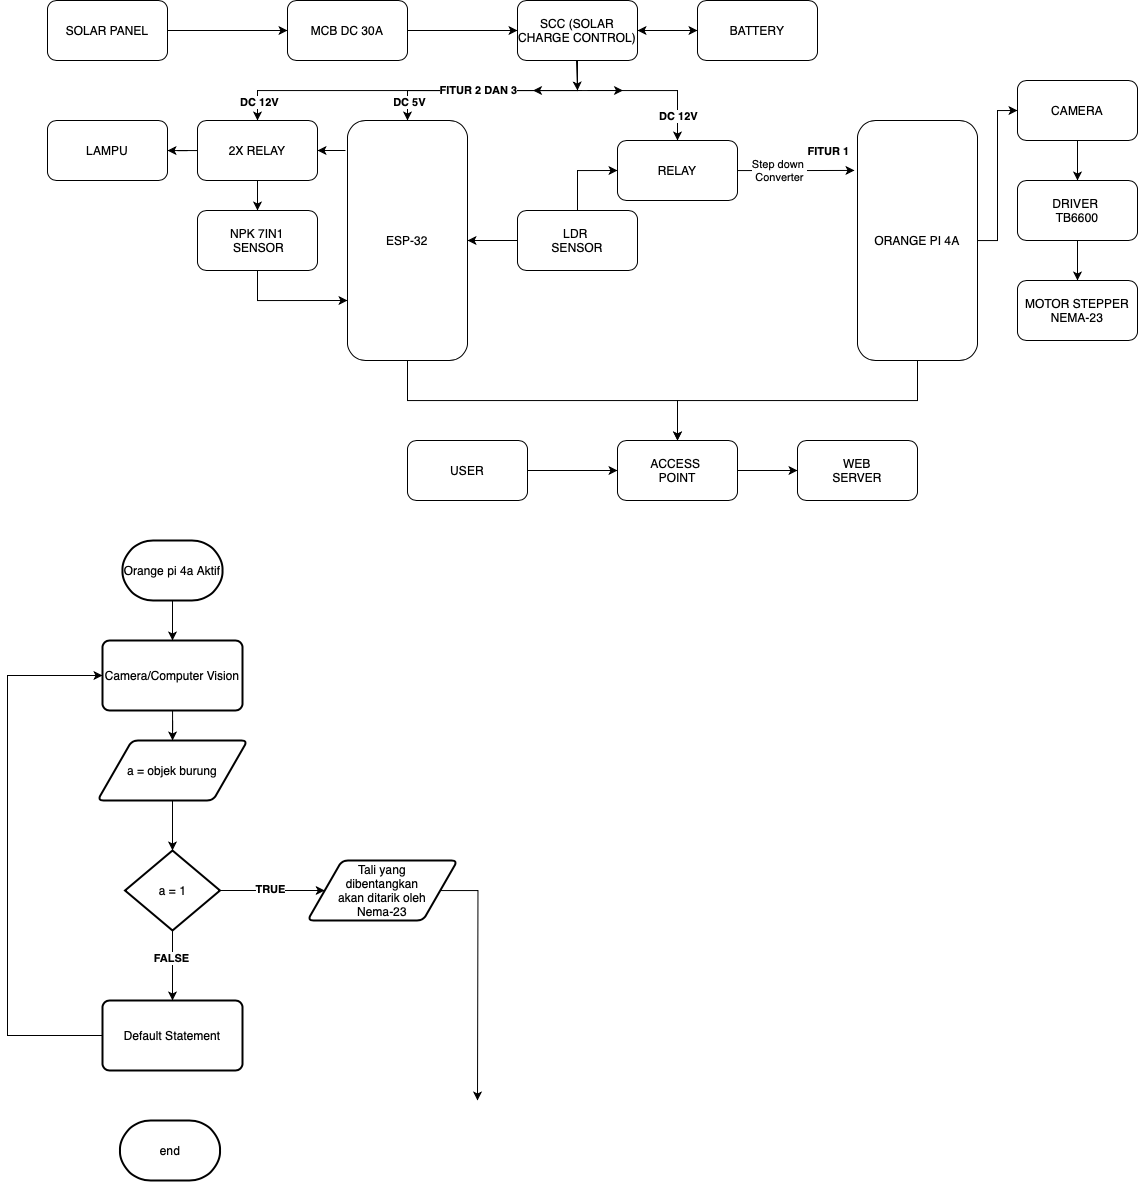

The diagram above was exported from draw.io. Its source (the exported page's mxGraphModel, read from the mxfile embedded in the PNG):
<mxGraphModel dx="2232" dy="761" grid="1" gridSize="10" guides="1" tooltips="1" connect="1" arrows="1" fold="1" page="1" pageScale="1" pageWidth="827" pageHeight="1169" math="0" shadow="0">
  <root>
    <mxCell id="0" />
    <mxCell id="1" parent="0" />
    <mxCell id="lDBspaKUgXtd8T5XP9T8-7" style="edgeStyle=orthogonalEdgeStyle;rounded=0;orthogonalLoop=1;jettySize=auto;html=1;entryX=0;entryY=0.5;entryDx=0;entryDy=0;" edge="1" parent="1" source="lDBspaKUgXtd8T5XP9T8-1" target="lDBspaKUgXtd8T5XP9T8-2">
      <mxGeometry relative="1" as="geometry" />
    </mxCell>
    <mxCell id="lDBspaKUgXtd8T5XP9T8-1" value="SOLAR PANEL" style="rounded=1;whiteSpace=wrap;html=1;" vertex="1" parent="1">
      <mxGeometry x="40" y="160" width="120" height="60" as="geometry" />
    </mxCell>
    <mxCell id="lDBspaKUgXtd8T5XP9T8-8" style="edgeStyle=orthogonalEdgeStyle;rounded=0;orthogonalLoop=1;jettySize=auto;html=1;entryX=0;entryY=0.5;entryDx=0;entryDy=0;" edge="1" parent="1" source="lDBspaKUgXtd8T5XP9T8-2" target="lDBspaKUgXtd8T5XP9T8-3">
      <mxGeometry relative="1" as="geometry" />
    </mxCell>
    <mxCell id="lDBspaKUgXtd8T5XP9T8-2" value="MCB DC 30A" style="rounded=1;whiteSpace=wrap;html=1;" vertex="1" parent="1">
      <mxGeometry x="280" y="160" width="120" height="60" as="geometry" />
    </mxCell>
    <mxCell id="lDBspaKUgXtd8T5XP9T8-12" style="edgeStyle=orthogonalEdgeStyle;rounded=0;orthogonalLoop=1;jettySize=auto;html=1;exitX=0.5;exitY=1;exitDx=0;exitDy=0;entryX=0.5;entryY=0;entryDx=0;entryDy=0;" edge="1" parent="1" source="lDBspaKUgXtd8T5XP9T8-3" target="lDBspaKUgXtd8T5XP9T8-5">
      <mxGeometry relative="1" as="geometry" />
    </mxCell>
    <mxCell id="lDBspaKUgXtd8T5XP9T8-100" value="&lt;b&gt;DC 5V&lt;/b&gt;" style="edgeLabel;html=1;align=center;verticalAlign=middle;resizable=0;points=[];" vertex="1" connectable="0" parent="lDBspaKUgXtd8T5XP9T8-12">
      <mxGeometry x="0.841" y="1" relative="1" as="geometry">
        <mxPoint as="offset" />
      </mxGeometry>
    </mxCell>
    <mxCell id="lDBspaKUgXtd8T5XP9T8-17" style="edgeStyle=orthogonalEdgeStyle;rounded=0;orthogonalLoop=1;jettySize=auto;html=1;exitX=0.5;exitY=1;exitDx=0;exitDy=0;entryX=0.5;entryY=0;entryDx=0;entryDy=0;" edge="1" parent="1" source="lDBspaKUgXtd8T5XP9T8-3" target="lDBspaKUgXtd8T5XP9T8-14">
      <mxGeometry relative="1" as="geometry" />
    </mxCell>
    <mxCell id="lDBspaKUgXtd8T5XP9T8-96" value="&lt;b&gt;FITUR 2 DAN 3&lt;/b&gt;" style="edgeLabel;html=1;align=center;verticalAlign=middle;resizable=0;points=[];" vertex="1" connectable="0" parent="lDBspaKUgXtd8T5XP9T8-17">
      <mxGeometry x="-0.3218" y="-1" relative="1" as="geometry">
        <mxPoint as="offset" />
      </mxGeometry>
    </mxCell>
    <mxCell id="lDBspaKUgXtd8T5XP9T8-101" value="&lt;b&gt;DC 12V&lt;/b&gt;" style="edgeLabel;html=1;align=center;verticalAlign=middle;resizable=0;points=[];" vertex="1" connectable="0" parent="lDBspaKUgXtd8T5XP9T8-17">
      <mxGeometry x="0.9038" y="1" relative="1" as="geometry">
        <mxPoint as="offset" />
      </mxGeometry>
    </mxCell>
    <mxCell id="lDBspaKUgXtd8T5XP9T8-119" style="edgeStyle=orthogonalEdgeStyle;rounded=0;orthogonalLoop=1;jettySize=auto;html=1;exitX=0.5;exitY=1;exitDx=0;exitDy=0;entryX=0.5;entryY=0;entryDx=0;entryDy=0;" edge="1" parent="1" source="lDBspaKUgXtd8T5XP9T8-3" target="lDBspaKUgXtd8T5XP9T8-88">
      <mxGeometry relative="1" as="geometry">
        <Array as="points">
          <mxPoint x="570" y="250" />
          <mxPoint x="670" y="250" />
        </Array>
      </mxGeometry>
    </mxCell>
    <mxCell id="lDBspaKUgXtd8T5XP9T8-122" value="&lt;b&gt;DC 12V&lt;/b&gt;" style="edgeLabel;html=1;align=center;verticalAlign=middle;resizable=0;points=[];" vertex="1" connectable="0" parent="lDBspaKUgXtd8T5XP9T8-119">
      <mxGeometry x="0.7222" relative="1" as="geometry">
        <mxPoint as="offset" />
      </mxGeometry>
    </mxCell>
    <mxCell id="lDBspaKUgXtd8T5XP9T8-3" value="SCC (SOLAR CHARGE CONTROL)" style="rounded=1;whiteSpace=wrap;html=1;" vertex="1" parent="1">
      <mxGeometry x="510" y="160" width="120" height="60" as="geometry" />
    </mxCell>
    <mxCell id="lDBspaKUgXtd8T5XP9T8-4" value="BATTERY" style="rounded=1;whiteSpace=wrap;html=1;" vertex="1" parent="1">
      <mxGeometry x="690" y="160" width="120" height="60" as="geometry" />
    </mxCell>
    <mxCell id="lDBspaKUgXtd8T5XP9T8-117" style="edgeStyle=orthogonalEdgeStyle;rounded=0;orthogonalLoop=1;jettySize=auto;html=1;entryX=0;entryY=0.5;entryDx=0;entryDy=0;exitX=0.5;exitY=0;exitDx=0;exitDy=0;" edge="1" parent="1" source="lDBspaKUgXtd8T5XP9T8-77" target="lDBspaKUgXtd8T5XP9T8-88">
      <mxGeometry relative="1" as="geometry">
        <mxPoint x="450" y="330" as="sourcePoint" />
      </mxGeometry>
    </mxCell>
    <mxCell id="Inq0cEheSnENi-sOSLxo-5" style="edgeStyle=orthogonalEdgeStyle;rounded=0;orthogonalLoop=1;jettySize=auto;html=1;exitX=0.5;exitY=1;exitDx=0;exitDy=0;entryX=0.5;entryY=0;entryDx=0;entryDy=0;" edge="1" parent="1" source="lDBspaKUgXtd8T5XP9T8-5" target="lDBspaKUgXtd8T5XP9T8-56">
      <mxGeometry relative="1" as="geometry" />
    </mxCell>
    <mxCell id="lDBspaKUgXtd8T5XP9T8-5" value="ESP-32" style="rounded=1;whiteSpace=wrap;html=1;" vertex="1" parent="1">
      <mxGeometry x="340" y="280" width="120" height="240" as="geometry" />
    </mxCell>
    <mxCell id="lDBspaKUgXtd8T5XP9T8-92" style="edgeStyle=orthogonalEdgeStyle;rounded=0;orthogonalLoop=1;jettySize=auto;html=1;entryX=0;entryY=0.5;entryDx=0;entryDy=0;" edge="1" parent="1" source="lDBspaKUgXtd8T5XP9T8-6" target="lDBspaKUgXtd8T5XP9T8-45">
      <mxGeometry relative="1" as="geometry" />
    </mxCell>
    <mxCell id="Inq0cEheSnENi-sOSLxo-6" style="edgeStyle=orthogonalEdgeStyle;rounded=0;orthogonalLoop=1;jettySize=auto;html=1;" edge="1" parent="1" source="lDBspaKUgXtd8T5XP9T8-6">
      <mxGeometry relative="1" as="geometry">
        <mxPoint x="670" y="600" as="targetPoint" />
        <Array as="points">
          <mxPoint x="910" y="560" />
          <mxPoint x="670" y="560" />
        </Array>
      </mxGeometry>
    </mxCell>
    <mxCell id="lDBspaKUgXtd8T5XP9T8-6" value="ORANGE PI 4A" style="rounded=1;whiteSpace=wrap;html=1;" vertex="1" parent="1">
      <mxGeometry x="850" y="280" width="120" height="240" as="geometry" />
    </mxCell>
    <mxCell id="lDBspaKUgXtd8T5XP9T8-11" value="" style="endArrow=classic;startArrow=classic;html=1;rounded=0;entryX=0;entryY=0.5;entryDx=0;entryDy=0;exitX=1;exitY=0.5;exitDx=0;exitDy=0;" edge="1" parent="1" source="lDBspaKUgXtd8T5XP9T8-3" target="lDBspaKUgXtd8T5XP9T8-4">
      <mxGeometry width="50" height="50" relative="1" as="geometry">
        <mxPoint x="630" y="150" as="sourcePoint" />
        <mxPoint x="680" y="100" as="targetPoint" />
      </mxGeometry>
    </mxCell>
    <mxCell id="lDBspaKUgXtd8T5XP9T8-19" value="" style="edgeStyle=orthogonalEdgeStyle;rounded=0;orthogonalLoop=1;jettySize=auto;html=1;" edge="1" parent="1" source="lDBspaKUgXtd8T5XP9T8-14" target="lDBspaKUgXtd8T5XP9T8-18">
      <mxGeometry relative="1" as="geometry" />
    </mxCell>
    <mxCell id="lDBspaKUgXtd8T5XP9T8-94" value="" style="edgeStyle=orthogonalEdgeStyle;rounded=0;orthogonalLoop=1;jettySize=auto;html=1;" edge="1" parent="1" source="lDBspaKUgXtd8T5XP9T8-14" target="lDBspaKUgXtd8T5XP9T8-15">
      <mxGeometry relative="1" as="geometry" />
    </mxCell>
    <mxCell id="lDBspaKUgXtd8T5XP9T8-14" value="2X RELAY" style="rounded=1;whiteSpace=wrap;html=1;" vertex="1" parent="1">
      <mxGeometry x="190" y="280" width="120" height="60" as="geometry" />
    </mxCell>
    <mxCell id="KJOlv-HiRgEK12Oq3kX_-6" style="edgeStyle=orthogonalEdgeStyle;rounded=0;orthogonalLoop=1;jettySize=auto;html=1;entryX=0;entryY=0.75;entryDx=0;entryDy=0;exitX=0.5;exitY=1;exitDx=0;exitDy=0;" edge="1" parent="1" source="lDBspaKUgXtd8T5XP9T8-15" target="lDBspaKUgXtd8T5XP9T8-5">
      <mxGeometry relative="1" as="geometry">
        <Array as="points">
          <mxPoint x="250" y="460" />
        </Array>
      </mxGeometry>
    </mxCell>
    <mxCell id="lDBspaKUgXtd8T5XP9T8-15" value="NPK 7IN1&lt;div&gt;&amp;nbsp;SENSOR&lt;/div&gt;" style="rounded=1;whiteSpace=wrap;html=1;" vertex="1" parent="1">
      <mxGeometry x="190" y="370" width="120" height="60" as="geometry" />
    </mxCell>
    <mxCell id="lDBspaKUgXtd8T5XP9T8-18" value="LAMPU" style="whiteSpace=wrap;html=1;rounded=1;" vertex="1" parent="1">
      <mxGeometry x="40" y="280" width="120" height="60" as="geometry" />
    </mxCell>
    <mxCell id="lDBspaKUgXtd8T5XP9T8-29" value="" style="endArrow=classic;html=1;rounded=0;entryX=1;entryY=0.5;entryDx=0;entryDy=0;exitX=-0.017;exitY=0.125;exitDx=0;exitDy=0;exitPerimeter=0;" edge="1" parent="1" source="lDBspaKUgXtd8T5XP9T8-5" target="lDBspaKUgXtd8T5XP9T8-14">
      <mxGeometry width="50" height="50" relative="1" as="geometry">
        <mxPoint x="390" y="330" as="sourcePoint" />
        <mxPoint x="440" y="280" as="targetPoint" />
      </mxGeometry>
    </mxCell>
    <mxCell id="lDBspaKUgXtd8T5XP9T8-31" value="" style="endArrow=classic;html=1;rounded=0;" edge="1" parent="1">
      <mxGeometry width="50" height="50" relative="1" as="geometry">
        <mxPoint x="569" y="220" as="sourcePoint" />
        <mxPoint x="570" y="250" as="targetPoint" />
      </mxGeometry>
    </mxCell>
    <mxCell id="lDBspaKUgXtd8T5XP9T8-36" value="" style="edgeStyle=orthogonalEdgeStyle;rounded=0;orthogonalLoop=1;jettySize=auto;html=1;" edge="1" parent="1" source="lDBspaKUgXtd8T5XP9T8-33" target="lDBspaKUgXtd8T5XP9T8-35">
      <mxGeometry relative="1" as="geometry" />
    </mxCell>
    <mxCell id="lDBspaKUgXtd8T5XP9T8-33" value="DRIVER&amp;nbsp;&lt;div&gt;TB6600&lt;/div&gt;" style="whiteSpace=wrap;html=1;rounded=1;" vertex="1" parent="1">
      <mxGeometry x="1010" y="340" width="120" height="60" as="geometry" />
    </mxCell>
    <mxCell id="lDBspaKUgXtd8T5XP9T8-35" value="MOTOR STEPPER NEMA-23" style="whiteSpace=wrap;html=1;rounded=1;" vertex="1" parent="1">
      <mxGeometry x="1010" y="440" width="120" height="60" as="geometry" />
    </mxCell>
    <mxCell id="lDBspaKUgXtd8T5XP9T8-49" style="edgeStyle=orthogonalEdgeStyle;rounded=0;orthogonalLoop=1;jettySize=auto;html=1;entryX=0.5;entryY=0;entryDx=0;entryDy=0;" edge="1" parent="1" source="lDBspaKUgXtd8T5XP9T8-45" target="lDBspaKUgXtd8T5XP9T8-33">
      <mxGeometry relative="1" as="geometry" />
    </mxCell>
    <mxCell id="lDBspaKUgXtd8T5XP9T8-45" value="CAMERA" style="rounded=1;whiteSpace=wrap;html=1;" vertex="1" parent="1">
      <mxGeometry x="1010" y="240" width="120" height="60" as="geometry" />
    </mxCell>
    <mxCell id="lDBspaKUgXtd8T5XP9T8-116" style="edgeStyle=orthogonalEdgeStyle;rounded=0;orthogonalLoop=1;jettySize=auto;html=1;entryX=0;entryY=0.5;entryDx=0;entryDy=0;" edge="1" parent="1" source="lDBspaKUgXtd8T5XP9T8-56" target="lDBspaKUgXtd8T5XP9T8-60">
      <mxGeometry relative="1" as="geometry" />
    </mxCell>
    <mxCell id="lDBspaKUgXtd8T5XP9T8-56" value="ACCESS&amp;nbsp;&lt;div&gt;POINT&lt;/div&gt;" style="rounded=1;whiteSpace=wrap;html=1;" vertex="1" parent="1">
      <mxGeometry x="610" y="600" width="120" height="60" as="geometry" />
    </mxCell>
    <mxCell id="lDBspaKUgXtd8T5XP9T8-61" style="edgeStyle=orthogonalEdgeStyle;rounded=0;orthogonalLoop=1;jettySize=auto;html=1;entryX=0;entryY=0.5;entryDx=0;entryDy=0;" edge="1" parent="1" source="lDBspaKUgXtd8T5XP9T8-59" target="lDBspaKUgXtd8T5XP9T8-56">
      <mxGeometry relative="1" as="geometry" />
    </mxCell>
    <mxCell id="lDBspaKUgXtd8T5XP9T8-59" value="USER" style="rounded=1;whiteSpace=wrap;html=1;" vertex="1" parent="1">
      <mxGeometry x="400" y="600" width="120" height="60" as="geometry" />
    </mxCell>
    <mxCell id="lDBspaKUgXtd8T5XP9T8-60" value="WEB&lt;div&gt;SERVER&lt;/div&gt;" style="rounded=1;whiteSpace=wrap;html=1;" vertex="1" parent="1">
      <mxGeometry x="790" y="600" width="120" height="60" as="geometry" />
    </mxCell>
    <mxCell id="lDBspaKUgXtd8T5XP9T8-78" value="" style="edgeStyle=orthogonalEdgeStyle;rounded=0;orthogonalLoop=1;jettySize=auto;html=1;" edge="1" parent="1" source="lDBspaKUgXtd8T5XP9T8-77" target="lDBspaKUgXtd8T5XP9T8-5">
      <mxGeometry relative="1" as="geometry" />
    </mxCell>
    <mxCell id="lDBspaKUgXtd8T5XP9T8-77" value="&lt;div&gt;LDR&amp;nbsp;&lt;/div&gt;&lt;div&gt;SENSOR&lt;/div&gt;" style="rounded=1;whiteSpace=wrap;html=1;" vertex="1" parent="1">
      <mxGeometry x="510" y="370" width="120" height="60" as="geometry" />
    </mxCell>
    <mxCell id="lDBspaKUgXtd8T5XP9T8-88" value="RELAY" style="rounded=1;whiteSpace=wrap;html=1;" vertex="1" parent="1">
      <mxGeometry x="610" y="300" width="120" height="60" as="geometry" />
    </mxCell>
    <mxCell id="lDBspaKUgXtd8T5XP9T8-97" value="" style="endArrow=classic;html=1;rounded=0;" edge="1" parent="1">
      <mxGeometry width="50" height="50" relative="1" as="geometry">
        <mxPoint x="574.5" y="250" as="sourcePoint" />
        <mxPoint x="525.5" y="250" as="targetPoint" />
      </mxGeometry>
    </mxCell>
    <mxCell id="lDBspaKUgXtd8T5XP9T8-98" value="" style="endArrow=classic;html=1;rounded=0;" edge="1" parent="1">
      <mxGeometry width="50" height="50" relative="1" as="geometry">
        <mxPoint x="580" y="250" as="sourcePoint" />
        <mxPoint x="615.5" y="250" as="targetPoint" />
      </mxGeometry>
    </mxCell>
    <mxCell id="lDBspaKUgXtd8T5XP9T8-118" style="edgeStyle=orthogonalEdgeStyle;rounded=0;orthogonalLoop=1;jettySize=auto;html=1;entryX=-0.025;entryY=0.208;entryDx=0;entryDy=0;entryPerimeter=0;" edge="1" parent="1" source="lDBspaKUgXtd8T5XP9T8-88" target="lDBspaKUgXtd8T5XP9T8-6">
      <mxGeometry relative="1" as="geometry" />
    </mxCell>
    <mxCell id="lDBspaKUgXtd8T5XP9T8-120" value="Step down&amp;nbsp;&lt;div&gt;Converter&lt;/div&gt;" style="edgeLabel;html=1;align=center;verticalAlign=middle;resizable=0;points=[];" vertex="1" connectable="0" parent="lDBspaKUgXtd8T5XP9T8-118">
      <mxGeometry x="-0.0777" y="1" relative="1" as="geometry">
        <mxPoint x="-13" as="offset" />
      </mxGeometry>
    </mxCell>
    <mxCell id="lDBspaKUgXtd8T5XP9T8-123" value="&lt;b&gt;FITUR 1&lt;/b&gt;" style="edgeLabel;html=1;align=center;verticalAlign=middle;resizable=0;points=[];" vertex="1" connectable="0" parent="lDBspaKUgXtd8T5XP9T8-118">
      <mxGeometry x="0.684" y="-1" relative="1" as="geometry">
        <mxPoint x="-8" y="-21" as="offset" />
      </mxGeometry>
    </mxCell>
    <mxCell id="KJOlv-HiRgEK12Oq3kX_-3" value="" style="edgeStyle=orthogonalEdgeStyle;rounded=0;orthogonalLoop=1;jettySize=auto;html=1;" edge="1" parent="1" source="lDBspaKUgXtd8T5XP9T8-124" target="lDBspaKUgXtd8T5XP9T8-130">
      <mxGeometry relative="1" as="geometry" />
    </mxCell>
    <mxCell id="lDBspaKUgXtd8T5XP9T8-124" value="Orange pi 4a Aktif" style="strokeWidth=2;html=1;shape=mxgraph.flowchart.terminator;whiteSpace=wrap;" vertex="1" parent="1">
      <mxGeometry x="115" y="700" width="100" height="60" as="geometry" />
    </mxCell>
    <mxCell id="KJOlv-HiRgEK12Oq3kX_-5" value="" style="edgeStyle=orthogonalEdgeStyle;rounded=0;orthogonalLoop=1;jettySize=auto;html=1;" edge="1" parent="1" source="lDBspaKUgXtd8T5XP9T8-127" target="lDBspaKUgXtd8T5XP9T8-133">
      <mxGeometry relative="1" as="geometry" />
    </mxCell>
    <mxCell id="lDBspaKUgXtd8T5XP9T8-127" value="a = objek burung" style="shape=parallelogram;html=1;strokeWidth=2;perimeter=parallelogramPerimeter;whiteSpace=wrap;rounded=1;arcSize=12;size=0.23;" vertex="1" parent="1">
      <mxGeometry x="90" y="900" width="150" height="60" as="geometry" />
    </mxCell>
    <mxCell id="KJOlv-HiRgEK12Oq3kX_-4" value="" style="edgeStyle=orthogonalEdgeStyle;rounded=0;orthogonalLoop=1;jettySize=auto;html=1;" edge="1" parent="1" source="lDBspaKUgXtd8T5XP9T8-130" target="lDBspaKUgXtd8T5XP9T8-127">
      <mxGeometry relative="1" as="geometry" />
    </mxCell>
    <mxCell id="lDBspaKUgXtd8T5XP9T8-130" value="Camera/Computer Vision" style="rounded=1;whiteSpace=wrap;html=1;absoluteArcSize=1;arcSize=14;strokeWidth=2;" vertex="1" parent="1">
      <mxGeometry x="95" y="800" width="140" height="70" as="geometry" />
    </mxCell>
    <mxCell id="KJOlv-HiRgEK12Oq3kX_-1" style="edgeStyle=orthogonalEdgeStyle;rounded=0;orthogonalLoop=1;jettySize=auto;html=1;" edge="1" parent="1" source="lDBspaKUgXtd8T5XP9T8-133" target="lDBspaKUgXtd8T5XP9T8-135">
      <mxGeometry relative="1" as="geometry" />
    </mxCell>
    <mxCell id="KJOlv-HiRgEK12Oq3kX_-2" value="&lt;b&gt;TRUE&lt;/b&gt;" style="edgeLabel;html=1;align=center;verticalAlign=middle;resizable=0;points=[];" vertex="1" connectable="0" parent="KJOlv-HiRgEK12Oq3kX_-1">
      <mxGeometry x="-0.0538" y="2" relative="1" as="geometry">
        <mxPoint as="offset" />
      </mxGeometry>
    </mxCell>
    <mxCell id="S4dR5Wg9SAa5gcK0bigY-1" value="" style="edgeStyle=orthogonalEdgeStyle;rounded=0;orthogonalLoop=1;jettySize=auto;html=1;" edge="1" parent="1" source="lDBspaKUgXtd8T5XP9T8-133" target="lDBspaKUgXtd8T5XP9T8-139">
      <mxGeometry relative="1" as="geometry" />
    </mxCell>
    <mxCell id="S4dR5Wg9SAa5gcK0bigY-2" value="&lt;b&gt;FALSE&lt;/b&gt;" style="edgeLabel;html=1;align=center;verticalAlign=middle;resizable=0;points=[];" vertex="1" connectable="0" parent="S4dR5Wg9SAa5gcK0bigY-1">
      <mxGeometry x="-0.2387" y="-2" relative="1" as="geometry">
        <mxPoint as="offset" />
      </mxGeometry>
    </mxCell>
    <mxCell id="lDBspaKUgXtd8T5XP9T8-133" value="a = 1" style="strokeWidth=2;html=1;shape=mxgraph.flowchart.decision;whiteSpace=wrap;" vertex="1" parent="1">
      <mxGeometry x="117.5" y="1010" width="95" height="80" as="geometry" />
    </mxCell>
    <mxCell id="S4dR5Wg9SAa5gcK0bigY-4" style="edgeStyle=orthogonalEdgeStyle;rounded=0;orthogonalLoop=1;jettySize=auto;html=1;" edge="1" parent="1" source="lDBspaKUgXtd8T5XP9T8-135">
      <mxGeometry relative="1" as="geometry">
        <mxPoint x="470" y="1260" as="targetPoint" />
      </mxGeometry>
    </mxCell>
    <mxCell id="lDBspaKUgXtd8T5XP9T8-135" value="" style="shape=parallelogram;html=1;strokeWidth=2;perimeter=parallelogramPerimeter;whiteSpace=wrap;rounded=1;arcSize=12;size=0.23;" vertex="1" parent="1">
      <mxGeometry x="300" y="1020" width="150" height="60" as="geometry" />
    </mxCell>
    <mxCell id="lDBspaKUgXtd8T5XP9T8-136" value="Tali yang dibentangkan akan ditarik oleh Nema-23" style="text;strokeColor=none;align=center;fillColor=none;html=1;verticalAlign=middle;whiteSpace=wrap;rounded=0;" vertex="1" parent="1">
      <mxGeometry x="330" y="1020" width="90" height="60" as="geometry" />
    </mxCell>
    <mxCell id="S4dR5Wg9SAa5gcK0bigY-3" style="edgeStyle=orthogonalEdgeStyle;rounded=0;orthogonalLoop=1;jettySize=auto;html=1;entryX=0;entryY=0.5;entryDx=0;entryDy=0;" edge="1" parent="1" source="lDBspaKUgXtd8T5XP9T8-139" target="lDBspaKUgXtd8T5XP9T8-130">
      <mxGeometry relative="1" as="geometry">
        <Array as="points">
          <mxPoint y="1195" />
          <mxPoint y="835" />
        </Array>
      </mxGeometry>
    </mxCell>
    <mxCell id="lDBspaKUgXtd8T5XP9T8-139" value="Default Statement" style="rounded=1;whiteSpace=wrap;html=1;absoluteArcSize=1;arcSize=14;strokeWidth=2;" vertex="1" parent="1">
      <mxGeometry x="95" y="1160" width="140" height="70" as="geometry" />
    </mxCell>
    <mxCell id="lDBspaKUgXtd8T5XP9T8-145" value="end" style="strokeWidth=2;html=1;shape=mxgraph.flowchart.terminator;whiteSpace=wrap;" vertex="1" parent="1">
      <mxGeometry x="112.5" y="1280" width="100" height="60" as="geometry" />
    </mxCell>
  </root>
</mxGraphModel>